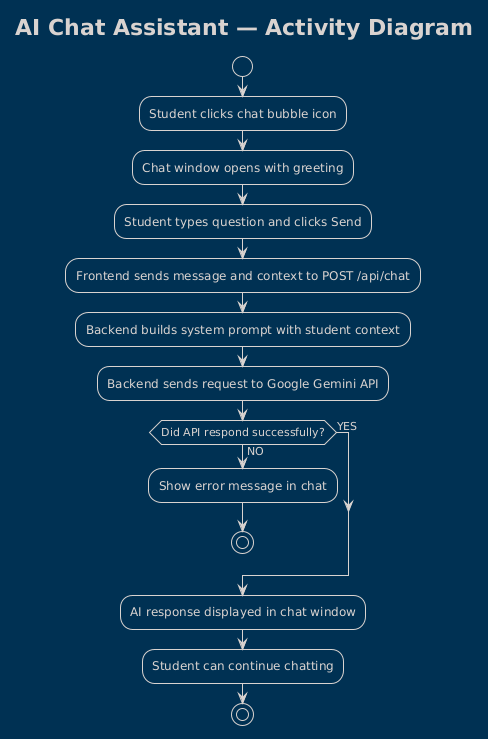

The diagram above was rendered by PlantUML. Its source (embedded in the PNG):
@startuml
!theme blueprint
title AI Chat Assistant — Activity Diagram

start

:Student clicks chat bubble icon;
:Chat window opens with greeting;
:Student types question and clicks Send;
:Frontend sends message and context to POST /api/chat;
:Backend builds system prompt with student context;
:Backend sends request to Google Gemini API;

if (Did API respond successfully?) then (NO)
  :Show error message in chat;
  stop
else (YES)
endif

:AI response displayed in chat window;
:Student can continue chatting;

stop
@enduml